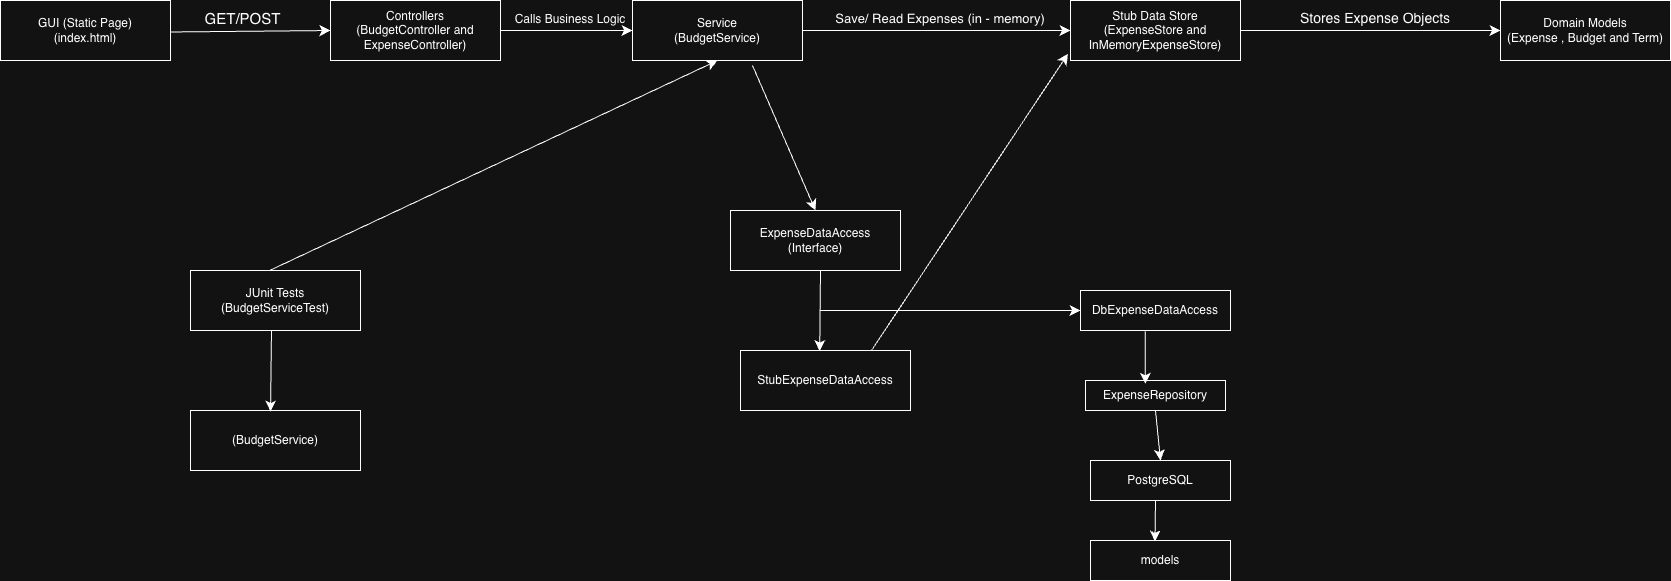

The diagram above was exported from draw.io. Its source (the exported page's mxGraphModel, read from the mxfile embedded in the PNG):
<mxGraphModel dx="1876" dy="1294" grid="1" gridSize="10" guides="1" tooltips="1" connect="1" arrows="1" fold="1" page="1" pageScale="1" pageWidth="850" pageHeight="1100" math="0" shadow="0">
  <root>
    <mxCell id="0" />
    <mxCell id="1" parent="0" />
    <mxCell id="uhwKxzqdN9lSY8dicqgi-3" parent="1" style="rounded=0;whiteSpace=wrap;html=1;" value="Controllers&lt;div&gt;(BudgetController and ExpenseController)&lt;/div&gt;" vertex="1">
      <mxGeometry height="60" width="170" x="410" y="100" as="geometry" />
    </mxCell>
    <mxCell id="uhwKxzqdN9lSY8dicqgi-4" parent="1" style="rounded=0;whiteSpace=wrap;html=1;" value="GUI (Static Page)&lt;div&gt;(index.html)&lt;/div&gt;" vertex="1">
      <mxGeometry height="60" width="170" x="80" y="100" as="geometry" />
    </mxCell>
    <mxCell id="uhwKxzqdN9lSY8dicqgi-6" parent="1" style="rounded=0;whiteSpace=wrap;html=1;" value="&lt;div&gt;Service&lt;/div&gt;&lt;div&gt;(BudgetService)&lt;/div&gt;" vertex="1">
      <mxGeometry height="60" width="170" x="712" y="100" as="geometry" />
    </mxCell>
    <mxCell id="uhwKxzqdN9lSY8dicqgi-7" parent="1" style="rounded=0;whiteSpace=wrap;html=1;" value="&lt;div&gt;Stub Data Store&lt;/div&gt;&lt;div&gt;(ExpenseStore and InMemoryExpenseStore)&lt;/div&gt;" vertex="1">
      <mxGeometry height="60" width="170" x="1150" y="100" as="geometry" />
    </mxCell>
    <mxCell id="uhwKxzqdN9lSY8dicqgi-8" parent="1" style="rounded=0;whiteSpace=wrap;html=1;" value="&lt;div&gt;&lt;span style=&quot;background-color: transparent; color: light-dark(rgb(0, 0, 0), rgb(255, 255, 255));&quot;&gt;Domain Models&lt;/span&gt;&lt;/div&gt;&lt;div&gt;&lt;span style=&quot;background-color: transparent; color: light-dark(rgb(0, 0, 0), rgb(255, 255, 255));&quot;&gt;(Expense , Budget and Term)&lt;/span&gt;&lt;/div&gt;" vertex="1">
      <mxGeometry height="60" width="170" x="1580" y="100" as="geometry" />
    </mxCell>
    <mxCell id="uhwKxzqdN9lSY8dicqgi-11" edge="1" parent="1" style="endArrow=classic;html=1;rounded=0;fontSize=12;startSize=8;endSize=8;curved=1;entryX=0;entryY=0.5;entryDx=0;entryDy=0;" target="uhwKxzqdN9lSY8dicqgi-3" value="">
      <mxGeometry height="50" relative="1" width="50" as="geometry">
        <mxPoint x="250" y="131.49" as="sourcePoint" />
        <mxPoint x="337" y="140" as="targetPoint" />
      </mxGeometry>
    </mxCell>
    <mxCell id="uhwKxzqdN9lSY8dicqgi-13" parent="1" style="text;html=1;whiteSpace=wrap;strokeColor=none;fillColor=none;align=center;verticalAlign=middle;rounded=0;fontSize=15;" value="&lt;font&gt;GET/POST&lt;/font&gt;" vertex="1">
      <mxGeometry height="15" width="105" x="270" y="110" as="geometry" />
    </mxCell>
    <mxCell id="uhwKxzqdN9lSY8dicqgi-17" parent="1" style="text;html=1;whiteSpace=wrap;strokeColor=none;fillColor=none;align=center;verticalAlign=middle;rounded=0;fontSize=16;" value="&lt;font style=&quot;font-size: 12px;&quot;&gt;Calls Business Logic&lt;/font&gt;" vertex="1">
      <mxGeometry height="30" width="160" x="570" y="102.5" as="geometry" />
    </mxCell>
    <mxCell id="uhwKxzqdN9lSY8dicqgi-18" edge="1" parent="1" style="endArrow=classic;html=1;rounded=0;fontSize=12;startSize=8;endSize=8;curved=1;entryX=0;entryY=0.5;entryDx=0;entryDy=0;" target="uhwKxzqdN9lSY8dicqgi-6" value="">
      <mxGeometry height="50" relative="1" width="50" as="geometry">
        <mxPoint x="580" y="130" as="sourcePoint" />
        <mxPoint x="630" y="80" as="targetPoint" />
      </mxGeometry>
    </mxCell>
    <mxCell id="uhwKxzqdN9lSY8dicqgi-19" edge="1" parent="1" source="uhwKxzqdN9lSY8dicqgi-6" style="endArrow=classic;html=1;rounded=0;fontSize=12;startSize=8;endSize=8;curved=1;" value="">
      <mxGeometry height="50" relative="1" width="50" as="geometry">
        <mxPoint x="880" y="130" as="sourcePoint" />
        <mxPoint x="1150" y="130" as="targetPoint" />
      </mxGeometry>
    </mxCell>
    <mxCell id="uhwKxzqdN9lSY8dicqgi-20" edge="1" parent="1" source="uhwKxzqdN9lSY8dicqgi-7" style="edgeStyle=none;curved=1;rounded=0;orthogonalLoop=1;jettySize=auto;html=1;entryX=0;entryY=0.5;entryDx=0;entryDy=0;fontSize=12;startSize=8;endSize=8;" target="uhwKxzqdN9lSY8dicqgi-7">
      <mxGeometry relative="1" as="geometry" />
    </mxCell>
    <mxCell id="uhwKxzqdN9lSY8dicqgi-21" edge="1" parent="1" source="uhwKxzqdN9lSY8dicqgi-7" style="endArrow=classic;html=1;rounded=0;fontSize=12;startSize=8;endSize=8;curved=1;exitX=1;exitY=0.5;exitDx=0;exitDy=0;" target="uhwKxzqdN9lSY8dicqgi-8" value="">
      <mxGeometry height="50" relative="1" width="50" as="geometry">
        <mxPoint x="1280" y="133" as="sourcePoint" />
        <mxPoint x="1180" y="82.5" as="targetPoint" />
      </mxGeometry>
    </mxCell>
    <mxCell id="uhwKxzqdN9lSY8dicqgi-22" parent="1" style="text;html=1;whiteSpace=wrap;strokeColor=none;fillColor=none;align=center;verticalAlign=middle;rounded=0;fontSize=14;" value="&lt;font&gt;Stores Expense Objects&lt;/font&gt;" vertex="1">
      <mxGeometry height="30" width="170" x="1370" y="102.5" as="geometry" />
    </mxCell>
    <mxCell id="uhwKxzqdN9lSY8dicqgi-23" parent="1" style="text;html=1;whiteSpace=wrap;strokeColor=none;fillColor=none;align=center;verticalAlign=middle;rounded=0;fontSize=16;" value="&lt;font style=&quot;font-size: 13px;&quot;&gt;Save/ Read Expenses (in - memory)&lt;/font&gt;" vertex="1">
      <mxGeometry height="30" width="240" x="900" y="102.5" as="geometry" />
    </mxCell>
    <mxCell id="uhwKxzqdN9lSY8dicqgi-26" parent="1" style="rounded=0;whiteSpace=wrap;html=1;" value="&lt;div&gt;JUnit Tests&lt;/div&gt;&lt;div&gt;(BudgetServiceTest)&lt;/div&gt;" vertex="1">
      <mxGeometry height="60" width="170" x="270" y="370" as="geometry" />
    </mxCell>
    <mxCell id="uhwKxzqdN9lSY8dicqgi-27" edge="1" parent="1" source="uhwKxzqdN9lSY8dicqgi-26" style="endArrow=classic;html=1;rounded=0;fontSize=12;startSize=8;endSize=8;curved=1;entryX=0.5;entryY=1;entryDx=0;entryDy=0;exitX=0.465;exitY=0;exitDx=0;exitDy=0;exitPerimeter=0;" target="uhwKxzqdN9lSY8dicqgi-6" value="">
      <mxGeometry height="50" relative="1" width="50" as="geometry">
        <mxPoint x="805" y="260" as="sourcePoint" />
        <mxPoint x="822" y="190" as="targetPoint" />
      </mxGeometry>
    </mxCell>
    <mxCell id="xSL93EhG01HUjNyI4uyP-1" parent="1" style="rounded=0;whiteSpace=wrap;html=1;" value="&lt;div&gt;ExpenseDataAccess&lt;/div&gt;&lt;div&gt;(Interface)&lt;/div&gt;" vertex="1">
      <mxGeometry height="60" width="170" x="810" y="310" as="geometry" />
    </mxCell>
    <mxCell id="xSL93EhG01HUjNyI4uyP-2" parent="1" style="rounded=0;whiteSpace=wrap;html=1;" value="&lt;div&gt;StubExpenseDataAccess&lt;/div&gt;" vertex="1">
      <mxGeometry height="60" width="170" x="820" y="450" as="geometry" />
    </mxCell>
    <mxCell id="xSL93EhG01HUjNyI4uyP-3" edge="1" parent="1" style="endArrow=classic;html=1;rounded=0;fontSize=12;startSize=8;endSize=8;curved=1;entryX=0.5;entryY=0;entryDx=0;entryDy=0;" target="xSL93EhG01HUjNyI4uyP-1" value="">
      <mxGeometry height="50" relative="1" width="50" as="geometry">
        <mxPoint x="832" y="165" as="sourcePoint" />
        <mxPoint x="980" y="95" as="targetPoint" />
      </mxGeometry>
    </mxCell>
    <mxCell id="xSL93EhG01HUjNyI4uyP-4" edge="1" parent="1" style="endArrow=classic;html=1;rounded=0;fontSize=12;startSize=8;endSize=8;curved=1;entryX=0.466;entryY=0.011;entryDx=0;entryDy=0;entryPerimeter=0;" target="xSL93EhG01HUjNyI4uyP-2" value="">
      <mxGeometry height="50" relative="1" width="50" as="geometry">
        <mxPoint x="900" y="370" as="sourcePoint" />
        <mxPoint x="903" y="495" as="targetPoint" />
      </mxGeometry>
    </mxCell>
    <mxCell id="xSL93EhG01HUjNyI4uyP-5" edge="1" parent="1" style="endArrow=classic;html=1;rounded=0;fontSize=12;startSize=8;endSize=8;curved=1;entryX=-0.015;entryY=0.889;entryDx=0;entryDy=0;entryPerimeter=0;" target="uhwKxzqdN9lSY8dicqgi-7" value="">
      <mxGeometry height="50" relative="1" width="50" as="geometry">
        <mxPoint x="951" y="450" as="sourcePoint" />
        <mxPoint x="950" y="531" as="targetPoint" />
      </mxGeometry>
    </mxCell>
    <mxCell id="xSL93EhG01HUjNyI4uyP-6" parent="1" style="rounded=0;whiteSpace=wrap;html=1;" value="&lt;p class=&quot;p1&quot;&gt;DbExpenseDataAccess&lt;/p&gt;" vertex="1">
      <mxGeometry height="40" width="150" x="1160" y="390" as="geometry" />
    </mxCell>
    <mxCell id="xSL93EhG01HUjNyI4uyP-7" parent="1" style="rounded=0;whiteSpace=wrap;html=1;" value="&lt;p class=&quot;p1&quot;&gt;&lt;span style=&quot;background-color: transparent; color: light-dark(rgb(0, 0, 0), rgb(255, 255, 255));&quot;&gt;ExpenseRepository&lt;/span&gt;&lt;/p&gt;" vertex="1">
      <mxGeometry height="30" width="140" x="1165" y="480" as="geometry" />
    </mxCell>
    <mxCell id="xSL93EhG01HUjNyI4uyP-9" parent="1" style="rounded=0;whiteSpace=wrap;html=1;" value="&lt;p class=&quot;p1&quot;&gt;&lt;span style=&quot;background-color: transparent; color: light-dark(rgb(0, 0, 0), rgb(255, 255, 255));&quot;&gt;PostgreSQL&lt;/span&gt;&lt;/p&gt;" vertex="1">
      <mxGeometry height="40" width="140" x="1170" y="560" as="geometry" />
    </mxCell>
    <mxCell id="xSL93EhG01HUjNyI4uyP-10" parent="1" style="rounded=0;whiteSpace=wrap;html=1;" value="&lt;p class=&quot;p1&quot;&gt;&lt;span style=&quot;background-color: transparent; color: light-dark(rgb(0, 0, 0), rgb(255, 255, 255));&quot;&gt;models&lt;/span&gt;&lt;/p&gt;" vertex="1">
      <mxGeometry height="40" width="140" x="1170" y="640" as="geometry" />
    </mxCell>
    <mxCell id="xSL93EhG01HUjNyI4uyP-11" edge="1" parent="1" style="endArrow=classic;html=1;rounded=0;fontSize=12;startSize=8;endSize=8;curved=1;entryX=0;entryY=0.5;entryDx=0;entryDy=0;" target="xSL93EhG01HUjNyI4uyP-6" value="">
      <mxGeometry height="50" relative="1" width="50" as="geometry">
        <mxPoint x="900" y="410" as="sourcePoint" />
        <mxPoint x="1130" y="430" as="targetPoint" />
      </mxGeometry>
    </mxCell>
    <mxCell id="xSL93EhG01HUjNyI4uyP-12" edge="1" parent="1" source="xSL93EhG01HUjNyI4uyP-6" style="endArrow=classic;html=1;rounded=0;fontSize=12;startSize=8;endSize=8;curved=1;entryX=0.427;entryY=0.112;entryDx=0;entryDy=0;exitX=0.432;exitY=1.016;exitDx=0;exitDy=0;exitPerimeter=0;entryPerimeter=0;" target="xSL93EhG01HUjNyI4uyP-7" value="">
      <mxGeometry height="50" relative="1" width="50" as="geometry">
        <mxPoint x="1080" y="500" as="sourcePoint" />
        <mxPoint x="1340" y="500" as="targetPoint" />
      </mxGeometry>
    </mxCell>
    <mxCell id="xSL93EhG01HUjNyI4uyP-17" edge="1" parent="1" source="xSL93EhG01HUjNyI4uyP-7" style="endArrow=classic;html=1;rounded=0;fontSize=12;startSize=8;endSize=8;curved=1;entryX=0.5;entryY=0;entryDx=0;entryDy=0;exitX=0.5;exitY=1;exitDx=0;exitDy=0;" target="xSL93EhG01HUjNyI4uyP-9" value="">
      <mxGeometry height="50" relative="1" width="50" as="geometry">
        <mxPoint x="1030" y="570" as="sourcePoint" />
        <mxPoint x="1290" y="570" as="targetPoint" />
      </mxGeometry>
    </mxCell>
    <mxCell id="xSL93EhG01HUjNyI4uyP-18" edge="1" parent="1" style="endArrow=classic;html=1;rounded=0;fontSize=12;startSize=8;endSize=8;curved=1;entryX=0.466;entryY=0.011;entryDx=0;entryDy=0;entryPerimeter=0;" value="">
      <mxGeometry height="50" relative="1" width="50" as="geometry">
        <mxPoint x="1235" y="600" as="sourcePoint" />
        <mxPoint x="1234.5" y="641" as="targetPoint" />
      </mxGeometry>
    </mxCell>
    <mxCell id="xSL93EhG01HUjNyI4uyP-19" parent="1" style="rounded=0;whiteSpace=wrap;html=1;" value="&lt;div&gt;&lt;span style=&quot;background-color: transparent; color: light-dark(rgb(0, 0, 0), rgb(255, 255, 255));&quot;&gt;(BudgetService)&lt;/span&gt;&lt;/div&gt;" vertex="1">
      <mxGeometry height="60" width="170" x="270" y="510" as="geometry" />
    </mxCell>
    <mxCell id="xSL93EhG01HUjNyI4uyP-20" edge="1" parent="1" style="endArrow=classic;html=1;rounded=0;fontSize=12;startSize=8;endSize=8;curved=1;entryX=0.466;entryY=0.011;entryDx=0;entryDy=0;entryPerimeter=0;" value="">
      <mxGeometry height="50" relative="1" width="50" as="geometry">
        <mxPoint x="351" y="430" as="sourcePoint" />
        <mxPoint x="350" y="511" as="targetPoint" />
      </mxGeometry>
    </mxCell>
  </root>
</mxGraphModel>